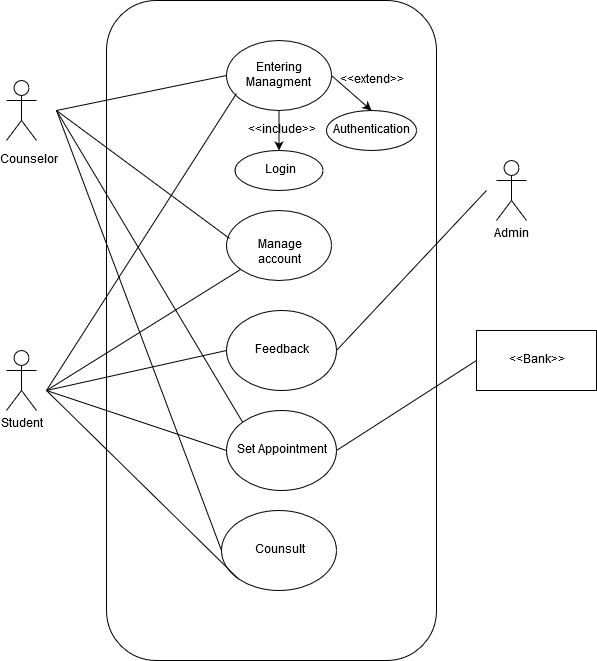

The diagram above was exported from draw.io. Its source (the exported page's mxGraphModel, read from the mxfile embedded in the PNG):
<mxGraphModel dx="754" dy="391" grid="1" gridSize="10" guides="1" tooltips="1" connect="1" arrows="1" fold="1" page="1" pageScale="1" pageWidth="850" pageHeight="1100" math="0" shadow="0">
  <root>
    <mxCell id="0" />
    <mxCell id="1" parent="0" />
    <mxCell id="rrZVMEa2Ds9EREKkatYv-1" value="" style="rounded=1;whiteSpace=wrap;html=1;" vertex="1" parent="1">
      <mxGeometry x="250" y="10" width="330" height="660" as="geometry" />
    </mxCell>
    <mxCell id="rrZVMEa2Ds9EREKkatYv-2" value="" style="shape=umlActor;verticalLabelPosition=bottom;labelBackgroundColor=#ffffff;verticalAlign=top;html=1;outlineConnect=0;" vertex="1" parent="1">
      <mxGeometry x="150" y="90" width="30" height="60" as="geometry" />
    </mxCell>
    <mxCell id="rrZVMEa2Ds9EREKkatYv-3" value="Student" style="shape=umlActor;verticalLabelPosition=bottom;labelBackgroundColor=#ffffff;verticalAlign=top;html=1;outlineConnect=0;" vertex="1" parent="1">
      <mxGeometry x="150" y="360" width="30" height="60" as="geometry" />
    </mxCell>
    <mxCell id="rrZVMEa2Ds9EREKkatYv-4" value="Admin" style="shape=umlActor;verticalLabelPosition=bottom;labelBackgroundColor=#ffffff;verticalAlign=top;html=1;outlineConnect=0;" vertex="1" parent="1">
      <mxGeometry x="640" y="170" width="30" height="60" as="geometry" />
    </mxCell>
    <mxCell id="rrZVMEa2Ds9EREKkatYv-19" value="Counselor" style="text;html=1;strokeColor=none;fillColor=none;align=center;verticalAlign=middle;whiteSpace=wrap;rounded=0;" vertex="1" parent="1">
      <mxGeometry x="150" y="160" width="40" height="20" as="geometry" />
    </mxCell>
    <mxCell id="rrZVMEa2Ds9EREKkatYv-20" value="Entering Managment" style="ellipse;whiteSpace=wrap;html=1;" vertex="1" parent="1">
      <mxGeometry x="370" y="50" width="105" height="70" as="geometry" />
    </mxCell>
    <mxCell id="rrZVMEa2Ds9EREKkatYv-21" value="Manage account" style="ellipse;whiteSpace=wrap;html=1;" vertex="1" parent="1">
      <mxGeometry x="370" y="220" width="105" height="70" as="geometry" />
    </mxCell>
    <mxCell id="rrZVMEa2Ds9EREKkatYv-23" value="Feedback" style="ellipse;whiteSpace=wrap;html=1;" vertex="1" parent="1">
      <mxGeometry x="370" y="320" width="110" height="80" as="geometry" />
    </mxCell>
    <mxCell id="rrZVMEa2Ds9EREKkatYv-24" value="Set Appointment" style="ellipse;whiteSpace=wrap;html=1;" vertex="1" parent="1">
      <mxGeometry x="370" y="420" width="110" height="80" as="geometry" />
    </mxCell>
    <mxCell id="rrZVMEa2Ds9EREKkatYv-25" value="Counsult" style="ellipse;whiteSpace=wrap;html=1;" vertex="1" parent="1">
      <mxGeometry x="365" y="520" width="115" height="80" as="geometry" />
    </mxCell>
    <mxCell id="rrZVMEa2Ds9EREKkatYv-26" value="&amp;lt;&amp;lt;Bank&amp;gt;&amp;gt;" style="rounded=0;whiteSpace=wrap;html=1;" vertex="1" parent="1">
      <mxGeometry x="620" y="340" width="120" height="60" as="geometry" />
    </mxCell>
    <mxCell id="rrZVMEa2Ds9EREKkatYv-29" value="" style="endArrow=none;html=1;entryX=0;entryY=0.5;entryDx=0;entryDy=0;" edge="1" parent="1" target="rrZVMEa2Ds9EREKkatYv-20">
      <mxGeometry width="50" height="50" relative="1" as="geometry">
        <mxPoint x="200" y="120" as="sourcePoint" />
        <mxPoint x="260" y="90" as="targetPoint" />
      </mxGeometry>
    </mxCell>
    <mxCell id="rrZVMEa2Ds9EREKkatYv-31" value="" style="endArrow=none;html=1;entryX=0.029;entryY=0.4;entryDx=0;entryDy=0;entryPerimeter=0;" edge="1" parent="1" target="rrZVMEa2Ds9EREKkatYv-21">
      <mxGeometry width="50" height="50" relative="1" as="geometry">
        <mxPoint x="200" y="120" as="sourcePoint" />
        <mxPoint x="280" y="120" as="targetPoint" />
      </mxGeometry>
    </mxCell>
    <mxCell id="rrZVMEa2Ds9EREKkatYv-32" value="" style="endArrow=none;html=1;entryX=0;entryY=0.5;entryDx=0;entryDy=0;" edge="1" parent="1" target="rrZVMEa2Ds9EREKkatYv-25">
      <mxGeometry width="50" height="50" relative="1" as="geometry">
        <mxPoint x="200" y="120" as="sourcePoint" />
        <mxPoint x="290" y="220" as="targetPoint" />
      </mxGeometry>
    </mxCell>
    <mxCell id="rrZVMEa2Ds9EREKkatYv-33" value="" style="endArrow=none;html=1;entryX=0.095;entryY=0.757;entryDx=0;entryDy=0;entryPerimeter=0;" edge="1" parent="1" target="rrZVMEa2Ds9EREKkatYv-20">
      <mxGeometry width="50" height="50" relative="1" as="geometry">
        <mxPoint x="190" y="400" as="sourcePoint" />
        <mxPoint x="250" y="350" as="targetPoint" />
      </mxGeometry>
    </mxCell>
    <mxCell id="rrZVMEa2Ds9EREKkatYv-34" value="" style="endArrow=none;html=1;fontFamily=Helvetica;fontSize=11;fontColor=#000000;align=center;strokeColor=#000000;" edge="1" parent="1" target="rrZVMEa2Ds9EREKkatYv-21">
      <mxGeometry width="50" height="50" relative="1" as="geometry">
        <mxPoint x="190" y="400" as="sourcePoint" />
        <mxPoint x="300" y="340" as="targetPoint" />
      </mxGeometry>
    </mxCell>
    <mxCell id="rrZVMEa2Ds9EREKkatYv-35" value="" style="endArrow=none;html=1;entryX=0;entryY=0.5;entryDx=0;entryDy=0;" edge="1" parent="1" target="rrZVMEa2Ds9EREKkatYv-23">
      <mxGeometry width="50" height="50" relative="1" as="geometry">
        <mxPoint x="190" y="400" as="sourcePoint" />
        <mxPoint x="310" y="380" as="targetPoint" />
      </mxGeometry>
    </mxCell>
    <mxCell id="rrZVMEa2Ds9EREKkatYv-36" value="" style="endArrow=none;html=1;entryX=0;entryY=0.5;entryDx=0;entryDy=0;" edge="1" parent="1" target="rrZVMEa2Ds9EREKkatYv-24">
      <mxGeometry width="50" height="50" relative="1" as="geometry">
        <mxPoint x="190" y="400" as="sourcePoint" />
        <mxPoint x="280" y="400" as="targetPoint" />
      </mxGeometry>
    </mxCell>
    <mxCell id="rrZVMEa2Ds9EREKkatYv-37" value="" style="endArrow=none;html=1;exitX=0;exitY=1;exitDx=0;exitDy=0;" edge="1" parent="1" source="rrZVMEa2Ds9EREKkatYv-25">
      <mxGeometry width="50" height="50" relative="1" as="geometry">
        <mxPoint x="210" y="500" as="sourcePoint" />
        <mxPoint x="190" y="400" as="targetPoint" />
      </mxGeometry>
    </mxCell>
    <mxCell id="rrZVMEa2Ds9EREKkatYv-38" value="" style="endArrow=none;html=1;exitX=1;exitY=0.5;exitDx=0;exitDy=0;" edge="1" parent="1" source="rrZVMEa2Ds9EREKkatYv-23">
      <mxGeometry width="50" height="50" relative="1" as="geometry">
        <mxPoint x="580" y="250" as="sourcePoint" />
        <mxPoint x="630" y="200" as="targetPoint" />
      </mxGeometry>
    </mxCell>
    <mxCell id="rrZVMEa2Ds9EREKkatYv-43" value="" style="endArrow=none;html=1;entryX=0;entryY=0.5;entryDx=0;entryDy=0;exitX=1;exitY=0.5;exitDx=0;exitDy=0;" edge="1" parent="1" source="rrZVMEa2Ds9EREKkatYv-24" target="rrZVMEa2Ds9EREKkatYv-26">
      <mxGeometry width="50" height="50" relative="1" as="geometry">
        <mxPoint x="520" y="420" as="sourcePoint" />
        <mxPoint x="570" y="370" as="targetPoint" />
      </mxGeometry>
    </mxCell>
    <mxCell id="rrZVMEa2Ds9EREKkatYv-44" value="Login" style="ellipse;whiteSpace=wrap;html=1;" vertex="1" parent="1">
      <mxGeometry x="378.5" y="160" width="88" height="40" as="geometry" />
    </mxCell>
    <mxCell id="rrZVMEa2Ds9EREKkatYv-45" value="Authentication" style="ellipse;whiteSpace=wrap;html=1;" vertex="1" parent="1">
      <mxGeometry x="470" y="120" width="90" height="40" as="geometry" />
    </mxCell>
    <mxCell id="rrZVMEa2Ds9EREKkatYv-46" value="" style="endArrow=classic;html=1;exitX=1;exitY=0.5;exitDx=0;exitDy=0;entryX=0.5;entryY=0;entryDx=0;entryDy=0;" edge="1" parent="1" source="rrZVMEa2Ds9EREKkatYv-20" target="rrZVMEa2Ds9EREKkatYv-45">
      <mxGeometry width="50" height="50" relative="1" as="geometry">
        <mxPoint x="490" y="120" as="sourcePoint" />
        <mxPoint x="540" y="70" as="targetPoint" />
      </mxGeometry>
    </mxCell>
    <mxCell id="rrZVMEa2Ds9EREKkatYv-47" value="" style="endArrow=classic;html=1;exitX=0.5;exitY=1;exitDx=0;exitDy=0;" edge="1" parent="1" source="rrZVMEa2Ds9EREKkatYv-20" target="rrZVMEa2Ds9EREKkatYv-44">
      <mxGeometry width="50" height="50" relative="1" as="geometry">
        <mxPoint x="420" y="160" as="sourcePoint" />
        <mxPoint x="470" y="110" as="targetPoint" />
      </mxGeometry>
    </mxCell>
    <mxCell id="rrZVMEa2Ds9EREKkatYv-48" value="&amp;lt;&amp;lt;include&amp;gt;&amp;gt;" style="text;html=1;strokeColor=none;fillColor=none;align=center;verticalAlign=middle;whiteSpace=wrap;rounded=0;" vertex="1" parent="1">
      <mxGeometry x="405" y="130" width="40" height="20" as="geometry" />
    </mxCell>
    <mxCell id="rrZVMEa2Ds9EREKkatYv-49" value="&amp;lt;&amp;lt;extend&amp;gt;&amp;gt;" style="text;html=1;strokeColor=none;fillColor=none;align=center;verticalAlign=middle;whiteSpace=wrap;rounded=0;" vertex="1" parent="1">
      <mxGeometry x="495" y="80" width="40" height="20" as="geometry" />
    </mxCell>
    <mxCell id="rrZVMEa2Ds9EREKkatYv-51" value="" style="endArrow=none;html=1;entryX=0;entryY=0;entryDx=0;entryDy=0;" edge="1" parent="1" target="rrZVMEa2Ds9EREKkatYv-24">
      <mxGeometry width="50" height="50" relative="1" as="geometry">
        <mxPoint x="200" y="120" as="sourcePoint" />
        <mxPoint x="340" y="130" as="targetPoint" />
      </mxGeometry>
    </mxCell>
  </root>
</mxGraphModel>